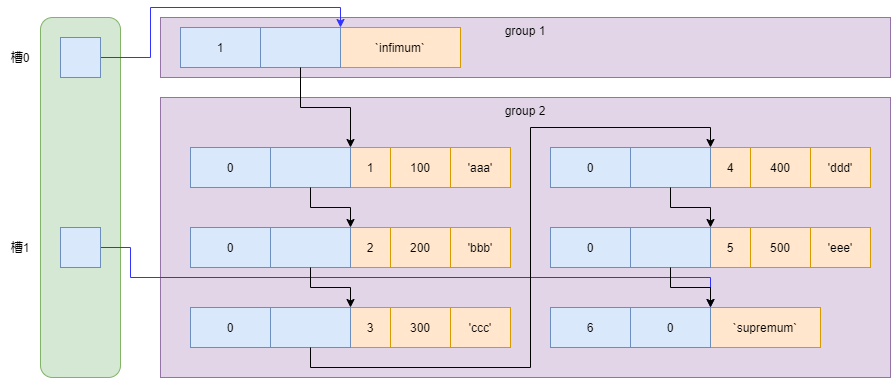

The diagram above was exported from draw.io. Its source (the exported page's mxGraphModel, read from the mxfile embedded in the PNG):
<mxGraphModel dx="1024" dy="589" grid="1" gridSize="10" guides="1" tooltips="1" connect="1" arrows="1" fold="1" page="1" pageScale="1" pageWidth="827" pageHeight="1169" math="0" shadow="0">
  <root>
    <mxCell id="0" />
    <mxCell id="1" parent="0" />
    <mxCell id="UgDOiR93kmtexWC6IO6A-18" value="group 2" style="rounded=0;whiteSpace=wrap;html=1;fillColor=#e1d5e7;strokeColor=#9673a6;verticalAlign=top;" vertex="1" parent="1">
      <mxGeometry x="160" y="120" width="730" height="280" as="geometry" />
    </mxCell>
    <mxCell id="UgDOiR93kmtexWC6IO6A-8" value="group 1" style="rounded=0;whiteSpace=wrap;html=1;fillColor=#e1d5e7;strokeColor=#9673a6;verticalAlign=top;" vertex="1" parent="1">
      <mxGeometry x="160" y="40" width="730" height="60" as="geometry" />
    </mxCell>
    <mxCell id="UgDOiR93kmtexWC6IO6A-1" value="" style="rounded=1;whiteSpace=wrap;html=1;fillColor=#d5e8d4;strokeColor=#82b366;" vertex="1" parent="1">
      <mxGeometry x="40" y="40" width="80" height="360" as="geometry" />
    </mxCell>
    <mxCell id="UgDOiR93kmtexWC6IO6A-16" style="edgeStyle=orthogonalEdgeStyle;rounded=0;orthogonalLoop=1;jettySize=auto;html=1;exitX=1;exitY=0.5;exitDx=0;exitDy=0;entryX=0;entryY=0;entryDx=0;entryDy=0;strokeColor=#3333FF;" edge="1" parent="1" source="UgDOiR93kmtexWC6IO6A-2" target="UgDOiR93kmtexWC6IO6A-12">
      <mxGeometry relative="1" as="geometry">
        <Array as="points">
          <mxPoint x="150" y="80" />
          <mxPoint x="150" y="30" />
          <mxPoint x="340" y="30" />
        </Array>
      </mxGeometry>
    </mxCell>
    <mxCell id="UgDOiR93kmtexWC6IO6A-2" value="" style="rounded=0;whiteSpace=wrap;html=1;fillColor=#dae8fc;strokeColor=#6c8ebf;" vertex="1" parent="1">
      <mxGeometry x="60" y="60" width="40" height="40" as="geometry" />
    </mxCell>
    <mxCell id="UgDOiR93kmtexWC6IO6A-68" style="edgeStyle=orthogonalEdgeStyle;rounded=0;orthogonalLoop=1;jettySize=auto;html=1;exitX=1;exitY=0.5;exitDx=0;exitDy=0;entryX=0;entryY=0;entryDx=0;entryDy=0;strokeColor=#3333FF;" edge="1" parent="1" source="UgDOiR93kmtexWC6IO6A-3" target="UgDOiR93kmtexWC6IO6A-55">
      <mxGeometry relative="1" as="geometry">
        <Array as="points">
          <mxPoint x="130" y="270" />
          <mxPoint x="130" y="300" />
          <mxPoint x="710" y="300" />
        </Array>
      </mxGeometry>
    </mxCell>
    <mxCell id="UgDOiR93kmtexWC6IO6A-3" value="" style="rounded=0;whiteSpace=wrap;html=1;fillColor=#dae8fc;strokeColor=#6c8ebf;" vertex="1" parent="1">
      <mxGeometry x="60" y="250" width="40" height="40" as="geometry" />
    </mxCell>
    <mxCell id="UgDOiR93kmtexWC6IO6A-9" value="槽0" style="text;html=1;strokeColor=none;fillColor=none;align=center;verticalAlign=middle;whiteSpace=wrap;rounded=0;" vertex="1" parent="1">
      <mxGeometry y="60" width="40" height="40" as="geometry" />
    </mxCell>
    <mxCell id="UgDOiR93kmtexWC6IO6A-14" value="" style="group" vertex="1" connectable="0" parent="1">
      <mxGeometry x="180" y="50" width="280" height="40" as="geometry" />
    </mxCell>
    <mxCell id="UgDOiR93kmtexWC6IO6A-10" value="1" style="rounded=0;whiteSpace=wrap;html=1;fillColor=#dae8fc;strokeColor=#6c8ebf;" vertex="1" parent="UgDOiR93kmtexWC6IO6A-14">
      <mxGeometry width="80" height="40" as="geometry" />
    </mxCell>
    <mxCell id="UgDOiR93kmtexWC6IO6A-12" value="`infimum`" style="rounded=0;whiteSpace=wrap;html=1;fillColor=#ffe6cc;strokeColor=#d79b00;" vertex="1" parent="UgDOiR93kmtexWC6IO6A-14">
      <mxGeometry x="160" width="120" height="40" as="geometry" />
    </mxCell>
    <mxCell id="UgDOiR93kmtexWC6IO6A-13" value="" style="rounded=0;whiteSpace=wrap;html=1;fillColor=#dae8fc;strokeColor=#6c8ebf;" vertex="1" parent="UgDOiR93kmtexWC6IO6A-14">
      <mxGeometry x="80" width="80" height="40" as="geometry" />
    </mxCell>
    <mxCell id="UgDOiR93kmtexWC6IO6A-24" style="edgeStyle=orthogonalEdgeStyle;rounded=0;orthogonalLoop=1;jettySize=auto;html=1;exitX=0.5;exitY=1;exitDx=0;exitDy=0;entryX=1;entryY=0;entryDx=0;entryDy=0;" edge="1" parent="1" source="UgDOiR93kmtexWC6IO6A-13" target="UgDOiR93kmtexWC6IO6A-22">
      <mxGeometry relative="1" as="geometry" />
    </mxCell>
    <mxCell id="UgDOiR93kmtexWC6IO6A-27" value="" style="group" vertex="1" connectable="0" parent="1">
      <mxGeometry x="190" y="170" width="320" height="40" as="geometry" />
    </mxCell>
    <mxCell id="UgDOiR93kmtexWC6IO6A-20" value="0" style="rounded=0;whiteSpace=wrap;html=1;fillColor=#dae8fc;strokeColor=#6c8ebf;" vertex="1" parent="UgDOiR93kmtexWC6IO6A-27">
      <mxGeometry width="80" height="40" as="geometry" />
    </mxCell>
    <mxCell id="UgDOiR93kmtexWC6IO6A-21" value="1" style="rounded=0;whiteSpace=wrap;html=1;fillColor=#ffe6cc;strokeColor=#d79b00;" vertex="1" parent="UgDOiR93kmtexWC6IO6A-27">
      <mxGeometry x="160" width="40" height="40" as="geometry" />
    </mxCell>
    <mxCell id="UgDOiR93kmtexWC6IO6A-22" value="" style="rounded=0;whiteSpace=wrap;html=1;fillColor=#dae8fc;strokeColor=#6c8ebf;" vertex="1" parent="UgDOiR93kmtexWC6IO6A-27">
      <mxGeometry x="80" width="80" height="40" as="geometry" />
    </mxCell>
    <mxCell id="UgDOiR93kmtexWC6IO6A-25" value="100" style="rounded=0;whiteSpace=wrap;html=1;fillColor=#ffe6cc;strokeColor=#d79b00;" vertex="1" parent="UgDOiR93kmtexWC6IO6A-27">
      <mxGeometry x="200" width="60" height="40" as="geometry" />
    </mxCell>
    <mxCell id="UgDOiR93kmtexWC6IO6A-26" value="'aaa'" style="rounded=0;whiteSpace=wrap;html=1;fillColor=#ffe6cc;strokeColor=#d79b00;" vertex="1" parent="UgDOiR93kmtexWC6IO6A-27">
      <mxGeometry x="260" width="60" height="40" as="geometry" />
    </mxCell>
    <mxCell id="UgDOiR93kmtexWC6IO6A-28" value="" style="group" vertex="1" connectable="0" parent="1">
      <mxGeometry x="550" y="170" width="320" height="40" as="geometry" />
    </mxCell>
    <mxCell id="UgDOiR93kmtexWC6IO6A-29" value="0" style="rounded=0;whiteSpace=wrap;html=1;fillColor=#dae8fc;strokeColor=#6c8ebf;" vertex="1" parent="UgDOiR93kmtexWC6IO6A-28">
      <mxGeometry width="80" height="40" as="geometry" />
    </mxCell>
    <mxCell id="UgDOiR93kmtexWC6IO6A-30" value="4" style="rounded=0;whiteSpace=wrap;html=1;fillColor=#ffe6cc;strokeColor=#d79b00;" vertex="1" parent="UgDOiR93kmtexWC6IO6A-28">
      <mxGeometry x="160" width="40" height="40" as="geometry" />
    </mxCell>
    <mxCell id="UgDOiR93kmtexWC6IO6A-31" value="" style="rounded=0;whiteSpace=wrap;html=1;fillColor=#dae8fc;strokeColor=#6c8ebf;" vertex="1" parent="UgDOiR93kmtexWC6IO6A-28">
      <mxGeometry x="80" width="80" height="40" as="geometry" />
    </mxCell>
    <mxCell id="UgDOiR93kmtexWC6IO6A-32" value="400" style="rounded=0;whiteSpace=wrap;html=1;fillColor=#ffe6cc;strokeColor=#d79b00;" vertex="1" parent="UgDOiR93kmtexWC6IO6A-28">
      <mxGeometry x="200" width="60" height="40" as="geometry" />
    </mxCell>
    <mxCell id="UgDOiR93kmtexWC6IO6A-33" value="'ddd'" style="rounded=0;whiteSpace=wrap;html=1;fillColor=#ffe6cc;strokeColor=#d79b00;" vertex="1" parent="UgDOiR93kmtexWC6IO6A-28">
      <mxGeometry x="260" width="60" height="40" as="geometry" />
    </mxCell>
    <mxCell id="UgDOiR93kmtexWC6IO6A-35" value="" style="group" vertex="1" connectable="0" parent="1">
      <mxGeometry x="190" y="250" width="320" height="40" as="geometry" />
    </mxCell>
    <mxCell id="UgDOiR93kmtexWC6IO6A-36" value="0" style="rounded=0;whiteSpace=wrap;html=1;fillColor=#dae8fc;strokeColor=#6c8ebf;" vertex="1" parent="UgDOiR93kmtexWC6IO6A-35">
      <mxGeometry width="80" height="40" as="geometry" />
    </mxCell>
    <mxCell id="UgDOiR93kmtexWC6IO6A-37" value="2" style="rounded=0;whiteSpace=wrap;html=1;fillColor=#ffe6cc;strokeColor=#d79b00;" vertex="1" parent="UgDOiR93kmtexWC6IO6A-35">
      <mxGeometry x="160" width="40" height="40" as="geometry" />
    </mxCell>
    <mxCell id="UgDOiR93kmtexWC6IO6A-38" value="" style="rounded=0;whiteSpace=wrap;html=1;fillColor=#dae8fc;strokeColor=#6c8ebf;" vertex="1" parent="UgDOiR93kmtexWC6IO6A-35">
      <mxGeometry x="80" width="80" height="40" as="geometry" />
    </mxCell>
    <mxCell id="UgDOiR93kmtexWC6IO6A-39" value="200" style="rounded=0;whiteSpace=wrap;html=1;fillColor=#ffe6cc;strokeColor=#d79b00;" vertex="1" parent="UgDOiR93kmtexWC6IO6A-35">
      <mxGeometry x="200" width="60" height="40" as="geometry" />
    </mxCell>
    <mxCell id="UgDOiR93kmtexWC6IO6A-40" value="'bbb'" style="rounded=0;whiteSpace=wrap;html=1;fillColor=#ffe6cc;strokeColor=#d79b00;" vertex="1" parent="UgDOiR93kmtexWC6IO6A-35">
      <mxGeometry x="260" width="60" height="40" as="geometry" />
    </mxCell>
    <mxCell id="UgDOiR93kmtexWC6IO6A-41" value="" style="group" vertex="1" connectable="0" parent="1">
      <mxGeometry x="190" y="330" width="320" height="40" as="geometry" />
    </mxCell>
    <mxCell id="UgDOiR93kmtexWC6IO6A-42" value="0" style="rounded=0;whiteSpace=wrap;html=1;fillColor=#dae8fc;strokeColor=#6c8ebf;" vertex="1" parent="UgDOiR93kmtexWC6IO6A-41">
      <mxGeometry width="80" height="40" as="geometry" />
    </mxCell>
    <mxCell id="UgDOiR93kmtexWC6IO6A-43" value="3" style="rounded=0;whiteSpace=wrap;html=1;fillColor=#ffe6cc;strokeColor=#d79b00;" vertex="1" parent="UgDOiR93kmtexWC6IO6A-41">
      <mxGeometry x="160" width="40" height="40" as="geometry" />
    </mxCell>
    <mxCell id="UgDOiR93kmtexWC6IO6A-44" value="" style="rounded=0;whiteSpace=wrap;html=1;fillColor=#dae8fc;strokeColor=#6c8ebf;" vertex="1" parent="UgDOiR93kmtexWC6IO6A-41">
      <mxGeometry x="80" width="80" height="40" as="geometry" />
    </mxCell>
    <mxCell id="UgDOiR93kmtexWC6IO6A-45" value="300" style="rounded=0;whiteSpace=wrap;html=1;fillColor=#ffe6cc;strokeColor=#d79b00;" vertex="1" parent="UgDOiR93kmtexWC6IO6A-41">
      <mxGeometry x="200" width="60" height="40" as="geometry" />
    </mxCell>
    <mxCell id="UgDOiR93kmtexWC6IO6A-46" value="'ccc'" style="rounded=0;whiteSpace=wrap;html=1;fillColor=#ffe6cc;strokeColor=#d79b00;" vertex="1" parent="UgDOiR93kmtexWC6IO6A-41">
      <mxGeometry x="260" width="60" height="40" as="geometry" />
    </mxCell>
    <mxCell id="UgDOiR93kmtexWC6IO6A-47" value="" style="group" vertex="1" connectable="0" parent="1">
      <mxGeometry x="550" y="250" width="320" height="40" as="geometry" />
    </mxCell>
    <mxCell id="UgDOiR93kmtexWC6IO6A-48" value="0" style="rounded=0;whiteSpace=wrap;html=1;fillColor=#dae8fc;strokeColor=#6c8ebf;" vertex="1" parent="UgDOiR93kmtexWC6IO6A-47">
      <mxGeometry width="80" height="40" as="geometry" />
    </mxCell>
    <mxCell id="UgDOiR93kmtexWC6IO6A-49" value="5" style="rounded=0;whiteSpace=wrap;html=1;fillColor=#ffe6cc;strokeColor=#d79b00;" vertex="1" parent="UgDOiR93kmtexWC6IO6A-47">
      <mxGeometry x="160" width="40" height="40" as="geometry" />
    </mxCell>
    <mxCell id="UgDOiR93kmtexWC6IO6A-50" value="" style="rounded=0;whiteSpace=wrap;html=1;fillColor=#dae8fc;strokeColor=#6c8ebf;" vertex="1" parent="UgDOiR93kmtexWC6IO6A-47">
      <mxGeometry x="80" width="80" height="40" as="geometry" />
    </mxCell>
    <mxCell id="UgDOiR93kmtexWC6IO6A-51" value="500" style="rounded=0;whiteSpace=wrap;html=1;fillColor=#ffe6cc;strokeColor=#d79b00;" vertex="1" parent="UgDOiR93kmtexWC6IO6A-47">
      <mxGeometry x="200" width="60" height="40" as="geometry" />
    </mxCell>
    <mxCell id="UgDOiR93kmtexWC6IO6A-52" value="'eee'" style="rounded=0;whiteSpace=wrap;html=1;fillColor=#ffe6cc;strokeColor=#d79b00;" vertex="1" parent="UgDOiR93kmtexWC6IO6A-47">
      <mxGeometry x="260" width="60" height="40" as="geometry" />
    </mxCell>
    <mxCell id="UgDOiR93kmtexWC6IO6A-60" style="edgeStyle=orthogonalEdgeStyle;rounded=0;orthogonalLoop=1;jettySize=auto;html=1;exitX=0.5;exitY=1;exitDx=0;exitDy=0;entryX=1;entryY=0;entryDx=0;entryDy=0;" edge="1" parent="1" source="UgDOiR93kmtexWC6IO6A-22" target="UgDOiR93kmtexWC6IO6A-38">
      <mxGeometry relative="1" as="geometry" />
    </mxCell>
    <mxCell id="UgDOiR93kmtexWC6IO6A-61" style="edgeStyle=orthogonalEdgeStyle;rounded=0;orthogonalLoop=1;jettySize=auto;html=1;exitX=0.5;exitY=1;exitDx=0;exitDy=0;entryX=0;entryY=0;entryDx=0;entryDy=0;" edge="1" parent="1" source="UgDOiR93kmtexWC6IO6A-38" target="UgDOiR93kmtexWC6IO6A-43">
      <mxGeometry relative="1" as="geometry" />
    </mxCell>
    <mxCell id="UgDOiR93kmtexWC6IO6A-54" value="6" style="rounded=0;whiteSpace=wrap;html=1;fillColor=#dae8fc;strokeColor=#6c8ebf;" vertex="1" parent="1">
      <mxGeometry x="550" y="330" width="80" height="40" as="geometry" />
    </mxCell>
    <mxCell id="UgDOiR93kmtexWC6IO6A-55" value="`supremum`" style="rounded=0;whiteSpace=wrap;html=1;fillColor=#ffe6cc;strokeColor=#d79b00;" vertex="1" parent="1">
      <mxGeometry x="710" y="330" width="110" height="40" as="geometry" />
    </mxCell>
    <mxCell id="UgDOiR93kmtexWC6IO6A-56" value="0" style="rounded=0;whiteSpace=wrap;html=1;fillColor=#dae8fc;strokeColor=#6c8ebf;" vertex="1" parent="1">
      <mxGeometry x="630" y="330" width="80" height="40" as="geometry" />
    </mxCell>
    <mxCell id="UgDOiR93kmtexWC6IO6A-63" style="edgeStyle=orthogonalEdgeStyle;rounded=0;orthogonalLoop=1;jettySize=auto;html=1;exitX=0.5;exitY=1;exitDx=0;exitDy=0;entryX=1;entryY=0;entryDx=0;entryDy=0;" edge="1" parent="1" source="UgDOiR93kmtexWC6IO6A-31" target="UgDOiR93kmtexWC6IO6A-50">
      <mxGeometry relative="1" as="geometry" />
    </mxCell>
    <mxCell id="UgDOiR93kmtexWC6IO6A-64" style="edgeStyle=orthogonalEdgeStyle;rounded=0;orthogonalLoop=1;jettySize=auto;html=1;exitX=0.5;exitY=1;exitDx=0;exitDy=0;entryX=1;entryY=0;entryDx=0;entryDy=0;" edge="1" parent="1" source="UgDOiR93kmtexWC6IO6A-50" target="UgDOiR93kmtexWC6IO6A-56">
      <mxGeometry relative="1" as="geometry" />
    </mxCell>
    <mxCell id="UgDOiR93kmtexWC6IO6A-65" style="edgeStyle=orthogonalEdgeStyle;rounded=0;orthogonalLoop=1;jettySize=auto;html=1;exitX=0.5;exitY=1;exitDx=0;exitDy=0;entryX=1;entryY=0;entryDx=0;entryDy=0;" edge="1" parent="1" source="UgDOiR93kmtexWC6IO6A-44" target="UgDOiR93kmtexWC6IO6A-31">
      <mxGeometry relative="1" as="geometry">
        <Array as="points">
          <mxPoint x="310" y="390" />
          <mxPoint x="530" y="390" />
          <mxPoint x="530" y="150" />
          <mxPoint x="710" y="150" />
        </Array>
      </mxGeometry>
    </mxCell>
    <mxCell id="UgDOiR93kmtexWC6IO6A-66" value="槽1" style="text;html=1;strokeColor=none;fillColor=none;align=center;verticalAlign=middle;whiteSpace=wrap;rounded=0;" vertex="1" parent="1">
      <mxGeometry y="250" width="40" height="40" as="geometry" />
    </mxCell>
  </root>
</mxGraphModel>